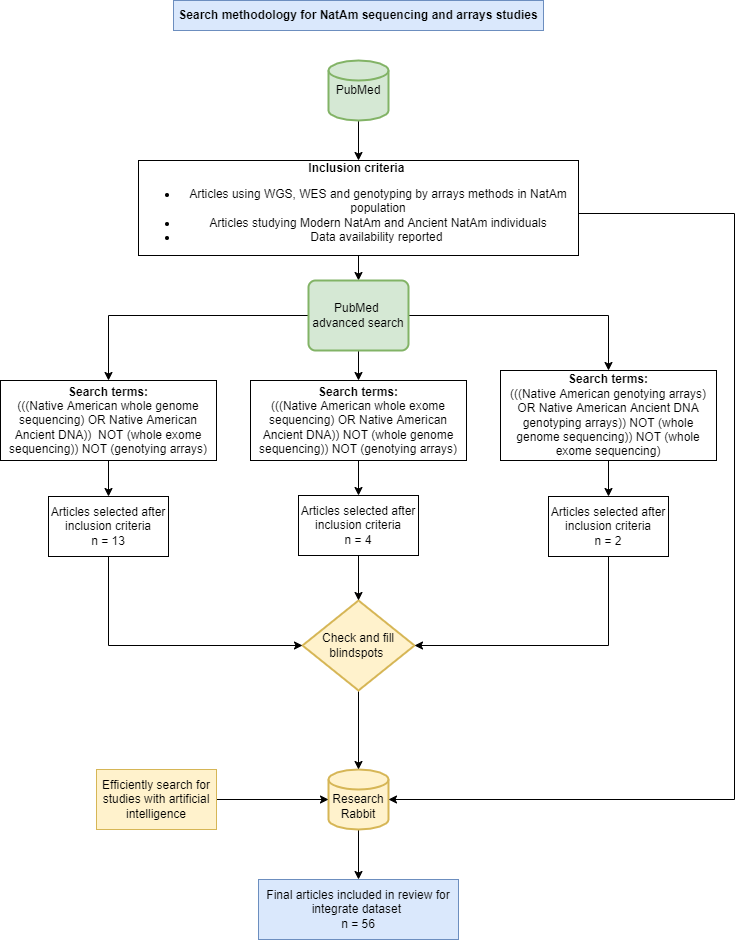

The diagram above was exported from draw.io. Its source (the exported page's mxGraphModel, read from the mxfile embedded in the PNG):
<mxGraphModel dx="1038" dy="660" grid="1" gridSize="10" guides="1" tooltips="1" connect="1" arrows="1" fold="1" page="1" pageScale="1" pageWidth="827" pageHeight="1169" math="0" shadow="0">
  <root>
    <mxCell id="WIyWlLk6GJQsqaUBKTNV-0" />
    <mxCell id="WIyWlLk6GJQsqaUBKTNV-1" parent="WIyWlLk6GJQsqaUBKTNV-0" />
    <mxCell id="ghzDyD15O0tLOXPm83Uz-7" value="&lt;b&gt;Search methodology for NatAm sequencing and arrays studies&lt;/b&gt;" style="rounded=0;whiteSpace=wrap;html=1;fillColor=#dae8fc;strokeColor=#6c8ebf;" parent="WIyWlLk6GJQsqaUBKTNV-1" vertex="1">
      <mxGeometry x="229" y="90" width="370" height="30" as="geometry" />
    </mxCell>
    <mxCell id="ghzDyD15O0tLOXPm83Uz-23" style="edgeStyle=orthogonalEdgeStyle;rounded=0;orthogonalLoop=1;jettySize=auto;html=1;" parent="WIyWlLk6GJQsqaUBKTNV-1" source="ghzDyD15O0tLOXPm83Uz-8" target="ghzDyD15O0tLOXPm83Uz-22" edge="1">
      <mxGeometry relative="1" as="geometry" />
    </mxCell>
    <mxCell id="ghzDyD15O0tLOXPm83Uz-8" value="PubMed" style="strokeWidth=2;html=1;shape=mxgraph.flowchart.database;whiteSpace=wrap;fillColor=#d5e8d4;strokeColor=#82b366;" parent="WIyWlLk6GJQsqaUBKTNV-1" vertex="1">
      <mxGeometry x="384" y="150" width="60" height="60" as="geometry" />
    </mxCell>
    <mxCell id="ghzDyD15O0tLOXPm83Uz-35" style="edgeStyle=orthogonalEdgeStyle;rounded=0;orthogonalLoop=1;jettySize=auto;html=1;entryX=0.5;entryY=0;entryDx=0;entryDy=0;" parent="WIyWlLk6GJQsqaUBKTNV-1" source="ghzDyD15O0tLOXPm83Uz-9" target="ghzDyD15O0tLOXPm83Uz-34" edge="1">
      <mxGeometry relative="1" as="geometry" />
    </mxCell>
    <mxCell id="ghzDyD15O0tLOXPm83Uz-9" value="&lt;br&gt;Research Rabbit" style="strokeWidth=2;html=1;shape=mxgraph.flowchart.database;whiteSpace=wrap;fillColor=#fff2cc;strokeColor=#d6b656;" parent="WIyWlLk6GJQsqaUBKTNV-1" vertex="1">
      <mxGeometry x="384" y="859" width="60" height="60" as="geometry" />
    </mxCell>
    <mxCell id="c15_T--HN-XdTZVKbSew-3" value="" style="edgeStyle=orthogonalEdgeStyle;rounded=0;orthogonalLoop=1;jettySize=auto;html=1;" parent="WIyWlLk6GJQsqaUBKTNV-1" source="ghzDyD15O0tLOXPm83Uz-14" target="c15_T--HN-XdTZVKbSew-0" edge="1">
      <mxGeometry relative="1" as="geometry" />
    </mxCell>
    <mxCell id="ghzDyD15O0tLOXPm83Uz-14" value="&lt;b&gt;Search terms:&lt;br&gt;&lt;/b&gt;&lt;div&gt;(((Native American whole genome sequencing) OR Native American Ancient DNA))&amp;nbsp; NOT (whole exome sequencing)) NOT (genotying arrays)&lt;/div&gt;" style="rounded=0;whiteSpace=wrap;html=1;" parent="WIyWlLk6GJQsqaUBKTNV-1" vertex="1">
      <mxGeometry x="56" y="470" width="216" height="80" as="geometry" />
    </mxCell>
    <mxCell id="c15_T--HN-XdTZVKbSew-4" value="" style="edgeStyle=orthogonalEdgeStyle;rounded=0;orthogonalLoop=1;jettySize=auto;html=1;" parent="WIyWlLk6GJQsqaUBKTNV-1" source="ghzDyD15O0tLOXPm83Uz-15" target="c15_T--HN-XdTZVKbSew-1" edge="1">
      <mxGeometry relative="1" as="geometry" />
    </mxCell>
    <mxCell id="ghzDyD15O0tLOXPm83Uz-15" value="&lt;b&gt;Search terms:&lt;br&gt;&lt;/b&gt;&lt;div&gt;(((Native American whole exome sequencing) OR Native American Ancient DNA)) NOT (whole genome sequencing)) NOT (genotying arrays)&lt;/div&gt;" style="rounded=0;whiteSpace=wrap;html=1;" parent="WIyWlLk6GJQsqaUBKTNV-1" vertex="1">
      <mxGeometry x="306" y="470" width="216" height="80" as="geometry" />
    </mxCell>
    <mxCell id="c15_T--HN-XdTZVKbSew-6" value="" style="edgeStyle=orthogonalEdgeStyle;rounded=0;orthogonalLoop=1;jettySize=auto;html=1;" parent="WIyWlLk6GJQsqaUBKTNV-1" source="ghzDyD15O0tLOXPm83Uz-16" target="c15_T--HN-XdTZVKbSew-2" edge="1">
      <mxGeometry relative="1" as="geometry" />
    </mxCell>
    <mxCell id="ghzDyD15O0tLOXPm83Uz-16" value="&lt;b&gt;Search terms:&lt;br&gt;&lt;/b&gt;&lt;div&gt;(((Native American genotying arrays) OR Native American Ancient DNA genotyping arrays)) NOT (whole genome sequencing)) NOT (whole exome sequencing)&lt;/div&gt;" style="rounded=0;whiteSpace=wrap;html=1;" parent="WIyWlLk6GJQsqaUBKTNV-1" vertex="1">
      <mxGeometry x="556" y="460" width="216" height="90" as="geometry" />
    </mxCell>
    <mxCell id="ghzDyD15O0tLOXPm83Uz-25" style="edgeStyle=orthogonalEdgeStyle;rounded=0;orthogonalLoop=1;jettySize=auto;html=1;" parent="WIyWlLk6GJQsqaUBKTNV-1" target="ghzDyD15O0tLOXPm83Uz-14" edge="1">
      <mxGeometry relative="1" as="geometry">
        <mxPoint x="366" y="405" as="sourcePoint" />
      </mxGeometry>
    </mxCell>
    <mxCell id="ghzDyD15O0tLOXPm83Uz-26" style="edgeStyle=orthogonalEdgeStyle;rounded=0;orthogonalLoop=1;jettySize=auto;html=1;" parent="WIyWlLk6GJQsqaUBKTNV-1" target="ghzDyD15O0tLOXPm83Uz-16" edge="1">
      <mxGeometry relative="1" as="geometry">
        <mxPoint x="462" y="405" as="sourcePoint" />
      </mxGeometry>
    </mxCell>
    <mxCell id="ghzDyD15O0tLOXPm83Uz-28" style="edgeStyle=orthogonalEdgeStyle;rounded=0;orthogonalLoop=1;jettySize=auto;html=1;exitX=0.5;exitY=1;exitDx=0;exitDy=0;exitPerimeter=0;entryX=0.5;entryY=0;entryDx=0;entryDy=0;" parent="WIyWlLk6GJQsqaUBKTNV-1" target="ghzDyD15O0tLOXPm83Uz-15" edge="1">
      <mxGeometry relative="1" as="geometry">
        <mxPoint x="414" y="440" as="sourcePoint" />
      </mxGeometry>
    </mxCell>
    <mxCell id="ghzDyD15O0tLOXPm83Uz-33" style="edgeStyle=orthogonalEdgeStyle;rounded=0;orthogonalLoop=1;jettySize=auto;html=1;entryX=0.5;entryY=0;entryDx=0;entryDy=0;entryPerimeter=0;" parent="WIyWlLk6GJQsqaUBKTNV-1" source="ghzDyD15O0tLOXPm83Uz-21" target="ghzDyD15O0tLOXPm83Uz-9" edge="1">
      <mxGeometry relative="1" as="geometry" />
    </mxCell>
    <mxCell id="ghzDyD15O0tLOXPm83Uz-21" value="Check and fill blindspots&amp;nbsp;" style="strokeWidth=2;html=1;shape=mxgraph.flowchart.decision;whiteSpace=wrap;fillColor=#fff2cc;strokeColor=#d6b656;" parent="WIyWlLk6GJQsqaUBKTNV-1" vertex="1">
      <mxGeometry x="358" y="690" width="112" height="90" as="geometry" />
    </mxCell>
    <mxCell id="ghzDyD15O0tLOXPm83Uz-24" value="" style="edgeStyle=orthogonalEdgeStyle;rounded=0;orthogonalLoop=1;jettySize=auto;html=1;" parent="WIyWlLk6GJQsqaUBKTNV-1" source="ghzDyD15O0tLOXPm83Uz-22" edge="1">
      <mxGeometry relative="1" as="geometry">
        <mxPoint x="414" y="370" as="targetPoint" />
      </mxGeometry>
    </mxCell>
    <mxCell id="k3cbgSit1_HDnhAuB831-4" style="edgeStyle=orthogonalEdgeStyle;rounded=0;orthogonalLoop=1;jettySize=auto;html=1;entryX=1;entryY=0.5;entryDx=0;entryDy=0;entryPerimeter=0;" parent="WIyWlLk6GJQsqaUBKTNV-1" source="ghzDyD15O0tLOXPm83Uz-22" target="ghzDyD15O0tLOXPm83Uz-9" edge="1">
      <mxGeometry relative="1" as="geometry">
        <Array as="points">
          <mxPoint x="790" y="303" />
          <mxPoint x="790" y="889" />
        </Array>
      </mxGeometry>
    </mxCell>
    <mxCell id="ghzDyD15O0tLOXPm83Uz-22" value="&lt;b&gt;Inclusion criteria&amp;nbsp;&lt;/b&gt;&lt;br&gt;&lt;ul&gt;&lt;li&gt;&lt;span&gt;Articles using WGS, WES and genotyping by arrays methods in NatAm population&lt;/span&gt;&lt;/li&gt;&lt;li&gt;&lt;span&gt;Articles studying Modern NatAm and Ancient NatAm individuals&lt;/span&gt;&lt;/li&gt;&lt;li&gt;&lt;span&gt;Data availability reported&amp;nbsp;&lt;/span&gt;&lt;/li&gt;&lt;/ul&gt;" style="rounded=0;whiteSpace=wrap;html=1;" parent="WIyWlLk6GJQsqaUBKTNV-1" vertex="1">
      <mxGeometry x="194" y="250" width="440" height="95" as="geometry" />
    </mxCell>
    <mxCell id="ghzDyD15O0tLOXPm83Uz-34" value="Final articles included in review for integrate dataset &lt;br&gt;n = 56" style="rounded=0;whiteSpace=wrap;html=1;fillColor=#dae8fc;strokeColor=#6c8ebf;" parent="WIyWlLk6GJQsqaUBKTNV-1" vertex="1">
      <mxGeometry x="314" y="969" width="200" height="60" as="geometry" />
    </mxCell>
    <mxCell id="k3cbgSit1_HDnhAuB831-0" style="edgeStyle=orthogonalEdgeStyle;rounded=0;orthogonalLoop=1;jettySize=auto;html=1;entryX=0;entryY=0.5;entryDx=0;entryDy=0;entryPerimeter=0;" parent="WIyWlLk6GJQsqaUBKTNV-1" source="c15_T--HN-XdTZVKbSew-0" target="ghzDyD15O0tLOXPm83Uz-21" edge="1">
      <mxGeometry relative="1" as="geometry">
        <Array as="points">
          <mxPoint x="164" y="735" />
        </Array>
      </mxGeometry>
    </mxCell>
    <mxCell id="c15_T--HN-XdTZVKbSew-0" value="Articles selected after inclusion criteria&lt;br&gt;n = 13" style="rounded=0;whiteSpace=wrap;html=1;" parent="WIyWlLk6GJQsqaUBKTNV-1" vertex="1">
      <mxGeometry x="104" y="586" width="120" height="60" as="geometry" />
    </mxCell>
    <mxCell id="k3cbgSit1_HDnhAuB831-1" value="" style="edgeStyle=orthogonalEdgeStyle;rounded=0;orthogonalLoop=1;jettySize=auto;html=1;" parent="WIyWlLk6GJQsqaUBKTNV-1" source="c15_T--HN-XdTZVKbSew-1" target="ghzDyD15O0tLOXPm83Uz-21" edge="1">
      <mxGeometry relative="1" as="geometry" />
    </mxCell>
    <mxCell id="c15_T--HN-XdTZVKbSew-1" value="Articles selected after inclusion criteria&lt;br&gt;n = 4" style="rounded=0;whiteSpace=wrap;html=1;" parent="WIyWlLk6GJQsqaUBKTNV-1" vertex="1">
      <mxGeometry x="354" y="585" width="120" height="60" as="geometry" />
    </mxCell>
    <mxCell id="k3cbgSit1_HDnhAuB831-2" style="edgeStyle=orthogonalEdgeStyle;rounded=0;orthogonalLoop=1;jettySize=auto;html=1;entryX=1;entryY=0.5;entryDx=0;entryDy=0;entryPerimeter=0;" parent="WIyWlLk6GJQsqaUBKTNV-1" source="c15_T--HN-XdTZVKbSew-2" target="ghzDyD15O0tLOXPm83Uz-21" edge="1">
      <mxGeometry relative="1" as="geometry">
        <Array as="points">
          <mxPoint x="664" y="735" />
        </Array>
      </mxGeometry>
    </mxCell>
    <mxCell id="c15_T--HN-XdTZVKbSew-2" value="Articles selected after inclusion criteria&lt;br&gt;n = 2" style="rounded=0;whiteSpace=wrap;html=1;" parent="WIyWlLk6GJQsqaUBKTNV-1" vertex="1">
      <mxGeometry x="604" y="586" width="120" height="60" as="geometry" />
    </mxCell>
    <mxCell id="k3cbgSit1_HDnhAuB831-5" value="" style="edgeStyle=orthogonalEdgeStyle;rounded=0;orthogonalLoop=1;jettySize=auto;html=1;" parent="WIyWlLk6GJQsqaUBKTNV-1" source="k3cbgSit1_HDnhAuB831-3" target="ghzDyD15O0tLOXPm83Uz-9" edge="1">
      <mxGeometry relative="1" as="geometry" />
    </mxCell>
    <mxCell id="k3cbgSit1_HDnhAuB831-3" value="Efficiently search for studies with artificial intelligence" style="rounded=0;whiteSpace=wrap;html=1;fillColor=#fff2cc;strokeColor=#d6b656;" parent="WIyWlLk6GJQsqaUBKTNV-1" vertex="1">
      <mxGeometry x="152" y="859" width="120" height="60" as="geometry" />
    </mxCell>
    <mxCell id="HK0NNjUARaa_iYn_eY0x-0" value="PubMed&amp;nbsp;&lt;br&gt;advanced search" style="rounded=1;whiteSpace=wrap;html=1;absoluteArcSize=1;arcSize=14;strokeWidth=2;fillColor=#d5e8d4;strokeColor=#82b366;" parent="WIyWlLk6GJQsqaUBKTNV-1" vertex="1">
      <mxGeometry x="364" y="370" width="100" height="70" as="geometry" />
    </mxCell>
  </root>
</mxGraphModel>